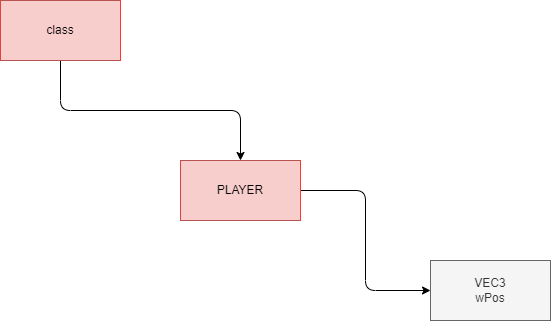

The diagram above was exported from draw.io. Its source (the exported page's mxGraphModel, read from the mxfile embedded in the PNG):
<mxGraphModel dx="1134" dy="1306" grid="1" gridSize="10" guides="1" tooltips="1" connect="1" arrows="1" fold="1" page="0" pageScale="1" pageWidth="827" pageHeight="1169" math="0" shadow="0">
  <root>
    <mxCell id="0" />
    <mxCell id="1" parent="0" />
    <mxCell id="4" style="edgeStyle=elbowEdgeStyle;html=1;fontFamily=Helvetica;fontSize=12;fontColor=#333333;elbow=vertical;" edge="1" parent="1" source="2" target="3">
      <mxGeometry relative="1" as="geometry" />
    </mxCell>
    <mxCell id="2" value="class" style="whiteSpace=wrap;html=1;fillColor=#f8cecc;strokeColor=#b85450;" vertex="1" parent="1">
      <mxGeometry x="200" y="200" width="120" height="60" as="geometry" />
    </mxCell>
    <mxCell id="6" style="edgeStyle=elbowEdgeStyle;html=1;fontFamily=Helvetica;fontSize=12;fontColor=#333333;" edge="1" parent="1" source="3" target="5">
      <mxGeometry relative="1" as="geometry" />
    </mxCell>
    <mxCell id="3" value="PLAYER" style="whiteSpace=wrap;html=1;strokeColor=#b85450;fontFamily=Helvetica;fontSize=12;fillColor=#f8cecc;" vertex="1" parent="1">
      <mxGeometry x="380" y="360" width="120" height="60" as="geometry" />
    </mxCell>
    <mxCell id="5" value="VEC3&lt;br&gt;wPos" style="whiteSpace=wrap;html=1;strokeColor=#666666;fontFamily=Helvetica;fontSize=12;fontColor=#333333;fillColor=#f5f5f5;" vertex="1" parent="1">
      <mxGeometry x="630" y="460" width="120" height="60" as="geometry" />
    </mxCell>
  </root>
</mxGraphModel>